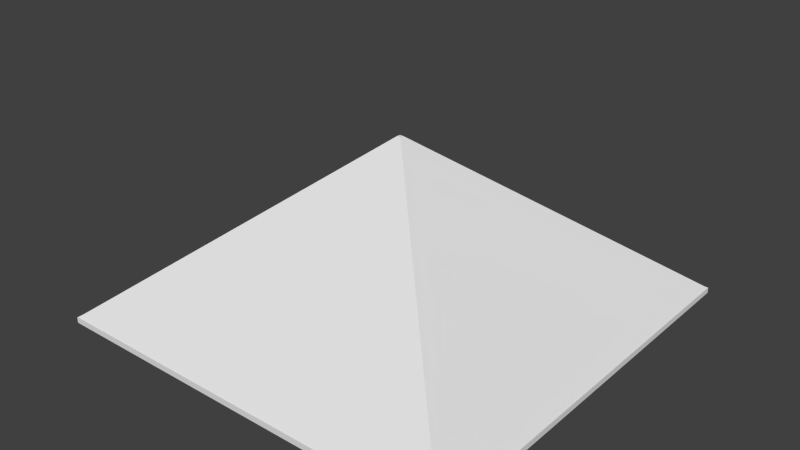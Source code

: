 # Source: pyramid.blend  (saved by Blender 2.73.0; exported with 4.5.12 LTS)
import bpy
from mathutils import Matrix  # noqa: F401  (used for matrix-valued properties, if any)

bpy.ops.wm.read_factory_settings(use_empty=True)
scene = bpy.context.scene
scene.name = 'Scene'

# ---- collections
col_collection_1 = bpy.data.collections.new('Collection 1'); scene.collection.children.link(col_collection_1)

# ---- world
world_world = bpy.data.worlds.new('World'); scene.world = world_world
world_world.color = (0.05088, 0.05088, 0.05088)
world_world.use_sun_shadow = False
world_world.sun_shadow_jitter_overblur = 0.0
world_world.cycles.sampling_method = 'MANUAL'
world_world.cycles.sample_map_resolution = 256

# ---- meshes
me_plane = bpy.data.meshes.new('Plane')
me_plane.from_pydata([(-0.008167, -0.008167, 0.8044), (0.008167, -0.008167, 0.8044), (-0.008167, 0.008167, 0.8044), (0.008167, 0.008167, 0.8044), (-1.0, 1.0, 0.0), (-1.0, -1.0, 0.0), (1.0, -1.0, 0.0), (1.0, 1.0, 0.0)], [], [(0, 1, 3, 2), (0, 2, 4, 5), (1, 0, 5, 6), (3, 1, 6, 7), (2, 3, 7, 4)])
_uv = me_plane.uv_layers.new(name='UVMap')
_uv.uv.foreach_set('vector', [0.0, 0.0, 1.0, 0.0, 1.0, 1.0, 0.0, 1.0, 0.0, 0.0, 0.0, 0.0, 0.0, 0.0, 0.0, 0.0, 0.0, 0.0, 0.0, 0.0, 0.0, 0.0, 0.0, 0.0, 0.0, 0.0, 0.0, 0.0, 0.0, 0.0, 0.0, 0.0, 0.0, 0.0, 0.0, 0.0, 0.0, 0.0, 0.0, 0.0])
me_plane.use_remesh_preserve_volume = False
me_plane.use_remesh_preserve_attributes = False
me_plane.use_mirror_vertex_groups = False
me_plane.update()
me_cube_001 = bpy.data.meshes.new('Cube.001')
me_cube_001.from_pydata([(-1.0, -1.0, -1.0), (-1.0, 1.0, -1.0), (1.0, 1.0, -1.0), (1.0, -1.0, -1.0), (-1.0, -1.0, 1.0), (-1.0, 1.0, 1.0), (1.0, 1.0, 1.0), (1.0, -1.0, 1.0)], [], [(4, 5, 1, 0), (5, 6, 2, 1), (6, 7, 3, 2), (7, 4, 0, 3), (0, 1, 2, 3), (7, 6, 5, 4)])
_uv = me_cube_001.uv_layers.new(name='UVMap')
_uv.uv.foreach_set('vector', [0.0, 0.0, 1.0, 0.0, 1.0, 1.0, 0.0, 1.0, 0.0, 0.0, 1.0, 0.0, 1.0, 1.0, 0.0, 1.0, 0.0, 0.0, 1.0, 0.0, 1.0, 1.0, 0.0, 1.0, 0.0, 0.0, 1.0, 0.0, 1.0, 1.0, 0.0, 1.0, 0.0, 0.0, 1.0, 0.0, 1.0, 1.0, 0.0, 1.0, 0.0, 0.0, 1.0, 0.0, 1.0, 1.0, 0.0, 1.0])
me_cube_001.use_remesh_preserve_volume = False
me_cube_001.use_remesh_preserve_attributes = False
me_cube_001.use_mirror_vertex_groups = False
me_cube_001.update()

# ---- objects
ob_roof = bpy.data.objects.new('Roof', me_plane)
ob_base = bpy.data.objects.new('Base', me_cube_001)

# ---- transforms, parenting, visibility, modifiers, constraints
ob_roof.location = (0.0, 0.0, 0.01067)
ob_roof.lineart.crease_threshold = 0.0
ob_base.location = (0.0, 0.0, 0.0)
ob_base.scale = (1.0, 1.0, 0.01356)
ob_base.lineart.crease_threshold = 0.0

# ---- collection membership
col_collection_1.objects.link(ob_roof)
col_collection_1.objects.link(ob_base)

# ---- scene / render settings (as saved in the file)
scene.frame_start = 1; scene.frame_end = 250; scene.frame_set(1)
scene.render.engine = 'BLENDER_EEVEE_NEXT'
scene.render.resolution_percentage = 50
scene.render.dither_intensity = 0.0
scene.cycles.use_denoising = False
scene.cycles.samples = 10
scene.cycles.sampling_pattern = 'TABULATED_SOBOL'
scene.cycles.light_sampling_threshold = 0.0
scene.cycles.use_adaptive_sampling = False
scene.cycles.use_light_tree = False
scene.cycles.blur_glossy = 0.0
scene.cycles.pixel_filter_type = 'GAUSSIAN'
scene.cycles.sample_clamp_indirect = 0.0
scene.view_settings.view_transform = 'Standard'
bpy.context.view_layer.update()

# ---- added for rendering (the .blend has no active camera and no usable light): camera, sun
cam_auto = bpy.data.cameras.new('AutoCamera')
cam_auto.lens = 50.0
cam_auto.sensor_width = 36.0
cam_auto.clip_end = 1000.0
ob_auto_camera = bpy.data.objects.new('AutoCamera', cam_auto)
scene.collection.objects.link(ob_auto_camera)
ob_auto_camera.location = (2.72692, -3.2723, 2.58228)
ob_auto_camera.rotation_euler = (1.09748, -7.21219e-08, 0.694738)
scene.camera = ob_auto_camera
light_auto_sun = bpy.data.lights.new('AutoSun', 'SUN')
light_auto_sun.energy = 3.0
light_auto_sun.angle = 0.0523599
ob_auto_sun = bpy.data.objects.new('AutoSun', light_auto_sun)
scene.collection.objects.link(ob_auto_sun)
ob_auto_sun.rotation_euler = (0.872665, 0.174533, 0.523599)
bpy.context.view_layer.update()
